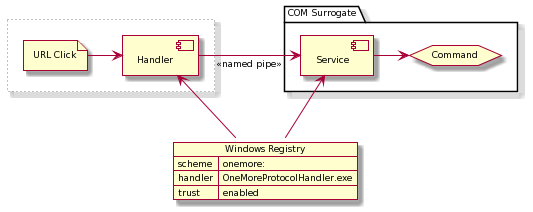

The diagram above was rendered by PlantUML. Its source (embedded in the PNG):
@startuml
allowmixing
skin rose
skinparam defaultFontSize 9
rectangle #line:gray;line.dotted {
  file "URL Click" as URL
  component Handler
}
package "COM Surrogate" {
  component Service
  hexagon Command
}
json "Windows Registry" as Registry {
   "scheme":"onemore:",
   "handler":"OneMoreProtocolHandler.exe",
   "trust":"enabled"
}
URL -right-> Handler
Handler -right-> Service: "<< named pipe >>"
Registry -up-> Handler
Registry -up-> Service
Service -right-> Command
@enduml